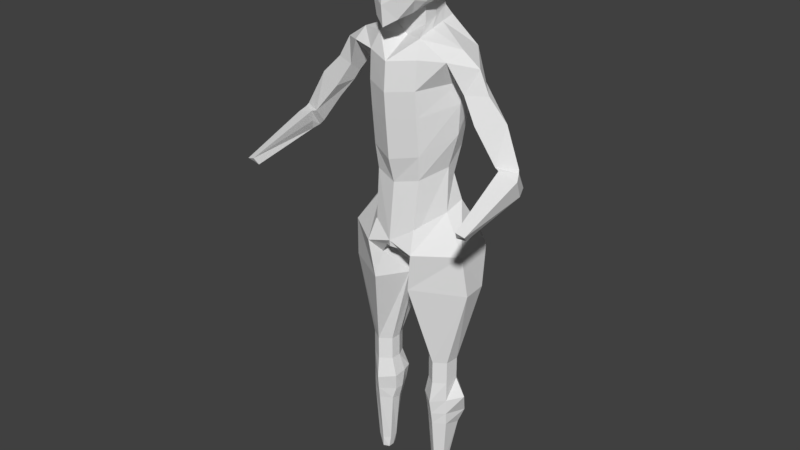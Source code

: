 # Source: upward-again.blend  (saved by Blender 2.78.0; exported with 4.5.12 LTS)
import bpy
from mathutils import Matrix  # noqa: F401  (used for matrix-valued properties, if any)

bpy.ops.wm.read_factory_settings(use_empty=True)
scene = bpy.context.scene
scene.name = 'Scene'

# ---- collections
col_collection_1 = bpy.data.collections.new('Collection 1'); scene.collection.children.link(col_collection_1)

# ---- world
world_world = bpy.data.worlds.new('World'); scene.world = world_world
world_world.color = (0.05088, 0.05088, 0.05088)
world_world.use_sun_shadow = False
world_world.sun_shadow_jitter_overblur = 0.0
world_world.cycles.sampling_method = 'MANUAL'

# ---- meshes
me_cube_001 = bpy.data.meshes.new('Cube.001')
me_cube_001.from_pydata([(1.001, -1.028, -1.246), (1.0, -1.0, 1.0), (1.058, 1.033, -0.9595), (1.0, 1.0, 1.0), (0.5543, 1.247, -1.123), (0.0, 1.313, -1.189), (0.0, 1.225, 1.225), (0.5246, 1.167, 1.167), (1.167, 1.167, 0.5246), (1.225, 1.225, 0.0), (1.186, 1.18, -0.5033), (1.208, -0.579, -1.339), (1.293, -0.04657, -1.319), (1.232, 0.5178, -1.153), (1.167, 0.5246, 1.167), (1.225, 0.0, 1.225), (1.167, -0.5246, 1.167), (1.167, -1.167, 0.5246), (1.225, -1.225, -0.003438), (1.167, -1.167, -0.6177), (0.0, -1.738, -2.324), (0.5246, -1.475, -1.985), (0.5246, -1.167, 1.167), (0.0, -1.277, 1.225), (0.6725, 0.6247, 1.463), (0.724, 0.0, 1.566), (0.6725, -0.6247, 1.463), (0.0, 0.6628, 1.6), (0.0, 0.0, 1.732), (0.0, -0.6628, 1.6), (0.8096, 0.5539, -2.205), (0.0, -0.08887, -1.79), (0.0, -0.8929, -2.203), (0.7235, 0.6264, -1.461), (0.7826, -0.08887, -1.657), (0.6906, -0.7619, -1.85), (0.6247, -1.565, -1.026), (0.0, -1.827, -1.434), (0.6628, -1.6, 0.0), (0.0, -1.732, 0.0), (0.6247, -1.463, 0.6725), (0.0, -1.566, 0.724), (1.466, 0.6248, -0.6706), (1.566, -5.958e-06, -0.7726), (1.463, -0.6247, -0.7659), (1.6, 0.6628, 0.0), (1.732, 0.0, 0.0), (1.6, -0.6628, 0.0), (1.463, 0.6247, 0.6725), (1.566, 0.0, 0.724), (1.463, -0.6247, 0.6725), (0.0, 1.635, -0.6699), (0.6479, 1.528, -0.6116), (0.0, 1.732, 0.0), (0.6628, 1.6, 0.0), (0.8687, -0.173, -2.364), (0.0, 1.566, 0.724), (0.6247, 1.463, 0.6725), (0.6404, 1.394, -1.988), (0.0, 1.478, -2.053), (0.0, -0.173, -2.497), (1.186, -1.089, -3.56), (3.365, 0.06908, -3.743), (0.0, -1.598, -3.712), (1.068, -0.7947, -8.818), (0.0, 2.55, -3.369), (0.9311, 2.444, -3.369), (0.9602, 0.1328, -2.611), (0.0, -0.2214, -2.955), (0.9983, -0.7089, -2.821), (0.0, 1.74, -2.459), (0.791, 1.645, -2.393), (1.159, -0.908, -7.7), (0.0, -1.418, -7.931), (2.194, 0.35, -6.823), (0.9311, 2.118, -4.468), (0.9377, 1.409, -7.418), (0.0, 1.407, -7.448), (0.0, -1.094, -9.062), (1.713, 0.3851, -8.402), (0.9311, 1.487, -9.707), (0.0, 1.487, -9.495), (1.159, -1.179, -4.817), (2.324, 0.2439, -4.514), (0.0, 2.224, -4.468), (0.0, -1.689, -4.97), (1.159, -1.083, -5.991), (2.324, 0.2653, -5.459), (0.0, -1.593, -6.143), (0.9311, 1.686, -5.761), (0.0, 1.791, -5.761), (1.145, 0.7755, -1.056), (1.084, 0.7623, 1.084), (0.5986, 0.896, 1.315), (0.0, 0.9438, 1.412), (0.6389, 0.9369, -1.292), (1.326, 0.9022, -0.5869), (1.412, 0.9438, 0.0), (1.315, 0.896, 0.5986), (0.725, 0.9739, -2.097), (2.265, 1.416, -3.346), (0.8756, 0.889, -2.502), (1.915, 0.9906, -7.465), (1.629, 0.8821, -8.861), (2.239, 1.181, -4.556), (2.239, 0.9756, -5.675), (2.501, 0.1049, -3.151), (2.326, 0.2297, -4.392), (2.323, -0.7181, -3.504), (2.868, 0.1563, -4.07), (2.323, -0.7181, -3.504), (2.868, 0.1563, -4.07), (2.323, -0.7181, -3.504), (2.868, 0.1563, -4.07), (5.253, 0.2818, -7.66), (5.58, -0.268, -7.183), (4.961, -0.7426, -7.262), (4.768, -0.1739, -7.807), (4.744, -0.6647, -7.205), (3.884, -0.007437, -4.707), (2.887, 0.1398, -5.159), (2.636, 0.9409, -4.0), (2.938, -0.358, -4.784), (4.796, -0.04967, -5.597), (4.04, 0.9055, -6.129), (3.159, 0.09296, -5.608), (3.602, -0.538, -5.837), (3.83, -0.05657, -6.48), (3.143, 0.3604, -5.521), (0.9787, -1.094, -11.74), (0.0, -1.395, -11.68), (1.798, 0.2244, -10.4), (1.935, 1.06, -10.06), (0.6931, 1.843, -11.63), (0.0, 1.695, -11.67), (1.012, -1.046, -11.05), (0.906, 2.204, -12.35), (2.2, 2.322, -12.19), (0.6931, 1.843, -11.63), (0.0, 1.695, -11.45), (0.8195, -0.8455, -12.7), (0.0, -1.354, -11.97), (0.2724, 1.44, -12.55), (0.0, 0.3317, -11.99), (0.1323, 0.1151, -13.9), (2.202, 1.55, -10.99), (0.0, 0.9504, -12.0), (0.0, 1.736, -12.21), (0.4384, 1.939, -12.86), (0.8386, 0.9582, -12.24), (0.8514, 0.3262, -12.46), (0.3355, -1.158, -12.07), (3.017, 1.222, -13.96), (1.159, -1.437, -12.02), (2.909, -0.1531, -12.03), (2.875, 1.626, -12.13), (0.2637, 1.497, -14.25), (0.2872, 0.6886, -14.57), (0.6783, 2.046, -13.79), (1.782, 1.663, -15.16), (1.606, 2.459, -13.44), (0.9115, -1.288, -13.83), (1.585, -0.3296, -17.76), (2.178, 0.6832, -17.76), (1.769, 1.023, -17.76), (1.256, 0.9899, -17.76), (1.081, 0.05484, -17.76), (1.039, 0.5159, -17.76), (3.098, 0.05845, -13.98), (2.124, 0.02945, -17.76), (5.645, -0.3641, -7.309), (5.526, 0.1857, -8.134), (5.059, -0.5996, -7.789), (5.056, -0.1465, -8.087), (5.798, -0.6783, -7.515), (5.209, -0.4607, -8.226), (5.711, -0.3083, -8.295), (5.342, -3.941, -8.532), (5.471, -3.799, -8.755), (5.549, -3.532, -8.966), (5.256, -3.739, -8.87), (5.723, -3.884, -8.648), (2.178, 0.6832, -18.85), (1.769, 1.023, -18.85), (1.256, 0.9899, -18.85), (1.039, 0.5159, -18.85), (1.081, 0.05484, -18.85), (1.585, -0.3296, -18.85), (2.124, 0.02945, -18.85), (1.951, 0.4284, -23.54), (1.707, 0.758, -23.58), (1.434, 0.7526, -23.52), (1.274, 0.5511, -23.6), (1.267, 0.1389, -23.6), (1.588, -0.05244, -23.66), (1.947, 0.1225, -23.62), (0.8472, 0.6739, -19.72), (0.8721, 0.05484, -19.79), (1.815, 1.335, -19.47), (0.9327, 1.092, -19.66), (1.539, -0.4649, -19.86), (2.124, 0.02945, -19.8), (2.672, 0.6521, -19.67), (0.8638, 0.521, -20.55), (1.769, 1.21, -20.68), (1.571, -0.3711, -20.53), (2.402, 1.082, -20.7), (0.9368, 0.1589, -20.58), (1.188, 1.192, -20.63), (2.124, 0.02945, -20.53), (1.039, 0.5212, -21.25), (1.757, 1.038, -21.74), (1.585, -0.2918, -21.1), (2.156, 0.9209, -21.42), (1.081, 0.0785, -21.12), (1.275, 0.9154, -21.52), (2.124, 0.05411, -21.12), (1.841, 0.1503, -24.15), (1.607, -0.01924, -24.15), (1.332, 0.09301, -24.15), (1.321, 0.3833, -24.15), (1.436, 0.6784, -24.15), (1.672, 0.683, -24.2), (1.879, 0.4311, -24.18)], [(159, 160), (158, 160), (153, 161)], [(57, 7, 3, 8), (50, 16, 1, 17), (35, 11, 0, 21), (16, 26, 22, 1), (26, 29, 23, 22), (92, 93, 24, 14), (14, 24, 25, 15), (15, 25, 26, 16), (93, 94, 27, 24), (24, 27, 28, 25), (25, 28, 29, 26), (32, 35, 21, 20), (70, 71, 66, 65), (69, 68, 63, 61), (31, 34, 35, 32), (95, 91, 13, 33), (33, 13, 12, 34), (34, 12, 11, 35), (0, 19, 36, 21), (21, 36, 37, 20), (19, 18, 38, 36), (36, 38, 39, 37), (18, 17, 40, 38), (38, 40, 41, 39), (17, 1, 22, 40), (40, 22, 23, 41), (11, 44, 19, 0), (44, 47, 18, 19), (47, 50, 17, 18), (91, 96, 42, 13), (13, 42, 43, 12), (12, 43, 44, 11), (96, 97, 45, 42), (42, 45, 46, 43), (43, 46, 47, 44), (97, 98, 48, 45), (45, 48, 49, 46), (46, 49, 50, 47), (98, 92, 14, 48), (48, 14, 15, 49), (49, 15, 16, 50), (4, 52, 10, 2), (52, 54, 9, 10), (54, 57, 8, 9), (5, 51, 52, 4), (51, 53, 54, 52), (53, 56, 57, 54), (56, 6, 7, 57), (5, 4, 58, 59), (34, 31, 60, 55), (33, 34, 55, 30), (95, 33, 30, 99), (67, 69, 61, 108, 106), (101, 67, 106, 100), (90, 89, 76, 77), (105, 87, 74, 102), (99, 30, 67, 101), (30, 55, 69, 67), (55, 60, 68, 69), (59, 58, 71, 70), (72, 73, 78, 64), (74, 72, 64, 79), (87, 86, 72, 74), (86, 88, 73, 72), (81, 80, 133, 134), (80, 103, 132, 133), (102, 74, 79, 103), (77, 76, 80, 81), (61, 63, 85, 82), (123, 126, 118, 115), (100, 107, 83, 104), (65, 66, 75, 84), (82, 85, 88, 86), (83, 82, 86, 87), (104, 83, 87, 105), (84, 75, 89, 90), (75, 104, 105, 89), (66, 100, 104, 75), (76, 102, 103, 80), (103, 79, 131, 132), (58, 99, 101, 71), (89, 105, 102, 76), (71, 101, 100, 66), (4, 95, 99, 58), (8, 3, 92, 98), (9, 8, 98, 97), (10, 9, 97, 96), (2, 10, 96, 91), (4, 2, 91, 95), (7, 6, 94, 93), (3, 7, 93, 92), (108, 109, 111, 110), (100, 106, 62), (126, 125, 127, 117, 118), (106, 108, 62), (107, 108, 61, 82, 83), (124, 123, 115, 114), (110, 111, 113, 112), (125, 124, 127), (114, 115, 170, 171), (117, 114, 171, 173), (118, 117, 173), (107, 100, 121, 120), (100, 62, 119, 121), (108, 107, 120, 122), (62, 108, 122, 119), (120, 121, 128), (121, 119, 123, 124), (122, 120, 125, 126), (119, 122, 126, 123), (127, 124, 114, 117), (124, 125, 128), (128, 125, 120), (128, 121, 124), (131, 129, 135), (134, 133, 138, 139), (79, 64, 129, 131), (64, 78, 130, 129), (137, 145, 155), (133, 132, 138), (129, 130, 135), (135, 130, 141, 151, 140, 153), (154, 153, 140, 144, 161), (139, 138, 136, 147), (145, 136, 138, 132), (143, 151, 141), (146, 149, 150, 143), (140, 142, 144), (140, 150, 142), (150, 149, 148, 142), (149, 136, 148), (151, 143, 150, 140), (136, 149, 146, 147), (132, 131, 154), (131, 135, 153, 154), (154, 168, 152), (137, 136, 145), (154, 155, 145, 132), (155, 154, 152), (144, 142, 156, 157), (156, 148, 136, 158), (142, 148, 156), (156, 158, 159), (152, 159, 158, 136, 160), (163, 152, 168, 169), (168, 161, 162, 169), (144, 166, 162, 161), (157, 167, 166, 144), (157, 156, 165, 167), (156, 159, 164, 165), (159, 152, 163, 164), (168, 154, 161), (155, 152, 137), (137, 160, 136), (160, 137, 152), (166, 167, 185, 186), (115, 118, 170), (175, 176, 179, 180), (177, 116, 172), (181, 176, 174), (174, 116, 177, 181), (118, 173, 175, 172, 116), (173, 171, 176, 175), (171, 170, 174, 176), (170, 118, 116, 174), (178, 177, 180), (181, 177, 178), (180, 179, 178), (178, 179, 181), (175, 177, 172), (180, 177, 175), (176, 181, 179), (214, 210, 192, 193), (165, 164, 183, 184), (162, 166, 186, 187), (167, 165, 184, 185), (164, 163, 182, 183), (169, 162, 187, 188), (163, 169, 188, 182), (192, 191, 221, 220), (215, 211, 190, 191), (216, 212, 194, 195), (212, 214, 193, 194), (210, 215, 191, 192), (211, 213, 189, 190), (213, 216, 195, 189), (182, 188, 201, 202), (183, 182, 202, 198), (185, 184, 199, 196), (187, 186, 197, 200), (188, 187, 200, 201), (184, 183, 198, 199), (186, 185, 196, 197), (202, 201, 209, 206), (198, 202, 206, 204), (196, 199, 208, 203), (200, 197, 207, 205), (201, 200, 205, 209), (199, 198, 204, 208), (197, 196, 203, 207), (206, 209, 216, 213), (204, 206, 213, 211), (203, 208, 215, 210), (205, 207, 214, 212), (209, 205, 212, 216), (208, 204, 211, 215), (207, 203, 210, 214), (190, 189, 223, 222), (194, 193, 219, 218), (195, 194, 218, 217), (191, 190, 222, 221), (193, 192, 220, 219), (189, 195, 217, 223), (222, 223, 217, 218, 219, 220, 221)])
me_cube_001.use_remesh_preserve_volume = False
me_cube_001.use_remesh_preserve_attributes = False
me_cube_001.use_mirror_vertex_groups = False
me_cube_001.update()
arm_armature = bpy.data.armatures.new('Armature')  # bones are not reproduced

# ---- objects
ob_armature = bpy.data.objects.new('Armature', arm_armature)
ob_cube = bpy.data.objects.new('Cube', me_cube_001)

# ---- transforms, parenting, visibility, modifiers, constraints
ob_armature.location = (0.02635, 2.052, -11.88)
ob_armature.rotation_euler = (0.2088, 4.603e-17, 4.824e-18)
ob_armature.scale = (0.6387, 0.6387, 0.6387)
ob_armature.lineart.crease_threshold = 0.0
ob_cube.parent = ob_armature
ob_cube.matrix_parent_inverse = Matrix(((1.566, -5.821e-09, 0.0, 0.1769), (7.553e-18, 1.532, 0.3246, 1.129), (7.207e-17, -0.3246, 1.532, 18.85), (0.0, 0.0, 0.0, 1.0)))
ob_cube.location = (-9.322e-05, 0.1558, -0.008902)
ob_cube.lineart.crease_threshold = 0.0
_vg = ob_cube.vertex_groups.new(name='tailbone - spine 0')
for _i, _w in zip([80, 81, 132, 133, 134, 136, 137, 138, 139, 142, 143, 145, 146, 147, 148, 149, 158, 160], [0.02647, 0.03276, 0.002511, 0.3742, 0.9451, 0.2059, 0.06245, 0.5779, 0.9611, 0.07188, 0.08302, 0.07886, 0.2535, 0.7159, 0.1124, 0.06315, 0.06976, 0.07354]): _vg.add([_i], _w, 'REPLACE')
_vg = ob_cube.vertex_groups.new(name='spine 1')
for _i, _w in zip([80, 133, 134, 143, 146, 147, 149], [0.0179, 0.4844, 0.01057, 0.1137, 0.3529, 0.0835, 0.05373]): _vg.add([_i], _w, 'REPLACE')
_vg = ob_cube.vertex_groups.new(name='spine 2')
_vg = ob_cube.vertex_groups.new(name='spine 3')
_vg = ob_cube.vertex_groups.new(name='spine 4')
_vg = ob_cube.vertex_groups.new(name='spine 5')
for _i, _w in zip([76, 77, 79, 80, 81, 102, 103, 131, 132, 133, 145], [0.004165, 0.005361, 0.05245, 0.677, 0.8034, 0.001493, 0.1406, 0.04212, 0.1483, 0.09165, 0.04019]): _vg.add([_i], _w, 'REPLACE')
_vg = ob_cube.vertex_groups.new(name='spine 6')
for _i, _w in zip([64, 72, 73, 74, 76, 78, 79, 80, 88, 102, 103, 129, 130, 131, 132, 135, 141, 151], [0.123, 0.06101, 0.1373, 0.01567, 0.01015, 0.3489, 0.1299, 0.04861, 0.0406, 0.05217, 0.3109, 0.01407, 0.06507, 0.03358, 0.05587, 0.007926, 0.04102, 0.008091]): _vg.add([_i], _w, 'REPLACE')
_vg = ob_cube.vertex_groups.new(name='spine 7')
for _i, _w in zip([64, 72, 73, 78, 79, 86, 88, 102, 103, 129, 130, 131, 135, 141], [0.4195, 0.1445, 0.1174, 0.1958, 0.1258, 0.03163, 0.04568, 0.0135, 0.04923, 0.05612, 0.03623, 0.005154, 0.0204, 0.01142]): _vg.add([_i], _w, 'REPLACE')
_vg = ob_cube.vertex_groups.new(name='spine 8')
for _i, _w in zip([64, 72, 73, 74, 78, 79, 102, 103, 131, 132], [0.09603, 0.04033, 0.01222, 0.06098, 0.03708, 0.3254, 0.08502, 0.126, 0.03586, 0.01288]): _vg.add([_i], _w, 'REPLACE')
_vg = ob_cube.vertex_groups.new(name='spine 9')
for _i, _w in zip([63, 64, 72, 73, 74, 76, 77, 78, 79, 82, 85, 86, 87, 88, 89, 102, 103, 105], [0.023, 0.1274, 0.4034, 0.3783, 0.1507, 0.4856, 0.05113, 0.1291, 0.08733, 0.04924, 0.07548, 0.1228, 0.02364, 0.1504, 0.04863, 0.1901, 0.07951, 0.04638]): _vg.add([_i], _w, 'REPLACE')
_vg = ob_cube.vertex_groups.new(name='spine 10')
for _i, _w in zip([72, 74, 76, 77, 79, 81, 87, 89, 90, 102, 103, 105], [0.01059, 0.1109, 0.2771, 0.8725, 0.06726, 0.07792, 0.01809, 0.02529, 0.01562, 0.3221, 0.06063, 0.03722]): _vg.add([_i], _w, 'REPLACE')
_vg = ob_cube.vertex_groups.new(name='spine 11')
for _i, _w in zip([72, 74, 79, 86, 87, 102, 105], [0.05358, 0.2359, 0.01256, 0.004141, 0.06263, 0.07942, 0.05637]): _vg.add([_i], _w, 'REPLACE')
_vg = ob_cube.vertex_groups.new(name='spine 12')
for _i, _w in zip([61, 63, 64, 72, 73, 74, 78, 82, 85, 86, 87, 88, 105], [0.03383, 0.0836, 0.002109, 0.08626, 0.09546, 0.02672, 0.01129, 0.1308, 0.1695, 0.3445, 0.06778, 0.3185, 0.004092]): _vg.add([_i], _w, 'REPLACE')
_vg = ob_cube.vertex_groups.new(name='spine 13')
for _i, _w in zip([74, 75, 76, 77, 84, 87, 89, 90, 102, 104, 105], [0.04029, 0.0822, 0.0695, 0.009797, 0.09311, 0.05352, 0.6845, 0.8924, 0.0401, 0.01247, 0.161]): _vg.add([_i], _w, 'REPLACE')
_vg = ob_cube.vertex_groups.new(name='spine 14')
_vg = ob_cube.vertex_groups.new(name='spine 15')
for _i, _w in zip([65, 66, 75, 84, 90], [0.08331, 0.01643, 0.09879, 0.6652, 0.01523]): _vg.add([_i], _w, 'REPLACE')
_vg = ob_cube.vertex_groups.new(name='spine 16')
for _i, _w in zip([65, 66, 70, 84], [0.3295, 0.06271, 0.01492, 0.02443]): _vg.add([_i], _w, 'REPLACE')
_vg = ob_cube.vertex_groups.new(name='spine 17')
for _i, _w in zip([65, 66, 70, 84], [0.3295, 0.06271, 0.01492, 0.02443]): _vg.add([_i], _w, 'REPLACE')
_vg = ob_cube.vertex_groups.new(name='spine 18')
for _i, _w in zip([4, 5, 30, 31, 32, 33, 34, 35, 55, 58, 59, 60, 61, 63, 65, 66, 67, 68, 69, 70, 71, 85, 95, 99, 100, 101], [0.005048, 0.00574, 0.1572, 0.05734, 0.00907, 0.04992, 0.03797, 0.002459, 0.103, 0.2114, 0.2184, 0.1172, 0.0299, 0.05894, 0.08632, 0.09945, 0.1796, 0.2317, 0.09528, 0.715, 0.6115, 0.002324, 0.03715, 0.2174, 0.02308, 0.5203]): _vg.add([_i], _w, 'REPLACE')
_vg = ob_cube.vertex_groups.new(name='spine 19')
for _i, _w in zip([30, 55, 67, 68, 69, 101], [0.07222, 0.04785, 0.1614, 0.0009703, 0.06383, 0.03089]): _vg.add([_i], _w, 'REPLACE')
_vg = ob_cube.vertex_groups.new(name='spine 20')
for _i, _w in zip([0, 2, 4, 5, 11, 12, 13, 20, 21, 30, 31, 32, 33, 34, 35, 36, 37, 42, 43, 44, 51, 52, 55, 58, 59, 60, 61, 63, 67, 68, 69, 70, 71, 85, 91, 95, 96, 99, 101], [0.03202, 0.04774, 0.0729, 0.077, 0.05348, 0.06337, 0.06106, 0.05089, 0.04939, 0.4398, 0.1442, 0.07781, 0.1328, 0.1309, 0.07282, 0.00142, 0.01756, 0.01393, 0.01843, 0.01199, 0.005235, 0.003196, 0.3363, 0.5571, 0.6143, 0.2777, 0.04559, 0.05657, 0.2137, 0.1896, 0.123, 0.1392, 0.1536, 0.0009625, 0.05695, 0.107, 0.00773, 0.5169, 0.1931]): _vg.add([_i], _w, 'REPLACE')
_vg = ob_cube.vertex_groups.new(name='spine 21')
for _i, _w in zip([31, 32, 55, 60, 63, 68, 69], [0.07794, 0.01594, 0.02705, 0.1918, 0.002044, 0.1127, 0.01447]): _vg.add([_i], _w, 'REPLACE')
_vg = ob_cube.vertex_groups.new(name='Bone.023')
_vg = ob_cube.vertex_groups.new(name='Bone.024')
for _i, _w in zip([20, 21], [0.06143, 0.001981]): _vg.add([_i], _w, 'REPLACE')
_vg = ob_cube.vertex_groups.new(name='Bone.025')
for _i, _w in zip([0, 1, 2, 4, 9, 10, 11, 12, 13, 14, 15, 16, 17, 18, 19, 20, 21, 22, 23, 25, 26, 28, 29, 30, 31, 32, 33, 34, 35, 36, 37, 38, 39, 40, 41, 42, 43, 44, 45, 46, 47, 48, 49, 50, 55, 60, 63, 67, 68, 69, 91, 95, 96, 97, 98, 99, 101], [0.2272, 0.05736, 0.07739, 0.05248, 0.01157, 0.04055, 0.2115, 0.2023, 0.1662, 0.00555, 0.01971, 0.03872, 0.07509, 0.1029, 0.1564, 0.3566, 0.3801, 0.0575, 0.0602, 0.01187, 0.03319, 0.01156, 0.03374, 0.1112, 0.412, 0.3412, 0.3668, 0.3949, 0.3053, 0.2985, 0.3785, 0.1222, 0.1249, 0.07913, 0.08237, 0.08281, 0.1137, 0.1347, 0.04385, 0.06376, 0.08131, 0.01554, 0.03642, 0.05676, 0.1223, 0.1468, 0.005685, 0.06722, 0.09653, 0.05751, 0.1201, 0.1482, 0.06267, 0.02707, 0.006899, 0.06427, 0.01348]): _vg.add([_i], _w, 'REPLACE')
_vg = ob_cube.vertex_groups.new(name='Bone.026')
for _i, _w in zip([0, 1, 2, 3, 4, 5, 6, 7, 8, 9, 10, 11, 12, 13, 14, 15, 16, 17, 18, 19, 20, 21, 22, 23, 24, 25, 26, 27, 28, 29, 30, 31, 32, 33, 34, 35, 36, 37, 38, 39, 40, 41, 42, 43, 44, 45, 46, 47, 48, 49, 50, 51, 52, 53, 54, 55, 56, 57, 58, 59, 60, 91, 92, 93, 94, 95, 96, 97, 98, 99], [0.2372, 0.05002, 0.1357, 0.01353, 0.238, 0.6553, 0.01803, 0.01297, 0.02413, 0.04608, 0.07167, 0.1499, 0.09978, 0.1018, 0.01234, 0.01799, 0.03036, 0.06432, 0.08825, 0.1379, 0.2025, 0.2055, 0.04993, 0.05211, 0.008197, 0.01309, 0.02646, 0.01021, 0.01454, 0.02776, 0.02596, 0.08463, 0.2268, 0.1588, 0.09631, 0.241, 0.2383, 0.2061, 0.1014, 0.1021, 0.06685, 0.06908, 0.07327, 0.07713, 0.1025, 0.04493, 0.05252, 0.06659, 0.02142, 0.0292, 0.04816, 0.2, 0.1006, 0.08423, 0.05657, 0.006602, 0.04228, 0.02664, 0.06144, 0.0814, 0.01052, 0.1372, 0.01198, 0.009165, 0.01206, 0.3469, 0.07479, 0.04457, 0.02151, 0.06158]): _vg.add([_i], _w, 'REPLACE')
_vg = ob_cube.vertex_groups.new(name='Bone.027')
for _i, _w in zip([0, 1, 2, 3, 4, 5, 6, 7, 8, 9, 10, 11, 12, 13, 14, 15, 16, 17, 18, 19, 20, 21, 22, 23, 24, 25, 26, 27, 28, 29, 30, 31, 32, 33, 34, 35, 36, 37, 38, 39, 40, 41, 42, 43, 44, 45, 46, 47, 48, 49, 50, 51, 52, 53, 54, 55, 56, 57, 58, 59, 60, 67, 68, 91, 92, 93, 94, 95, 96, 97, 98, 99], [0.433, 0.8703, 0.7062, 0.9305, 0.5997, 0.221, 0.9354, 0.9368, 0.9194, 0.8947, 0.8411, 0.5135, 0.5599, 0.6183, 0.9251, 0.9138, 0.896, 0.8321, 0.7704, 0.6465, 0.2545, 0.2676, 0.8718, 0.8668, 0.9339, 0.9229, 0.9031, 0.934, 0.9229, 0.9027, 0.05998, 0.1168, 0.2149, 0.2436, 0.209, 0.2678, 0.3927, 0.3132, 0.7391, 0.7372, 0.8276, 0.8224, 0.7842, 0.7375, 0.692, 0.8735, 0.8469, 0.8132, 0.911, 0.8943, 0.8686, 0.7483, 0.8337, 0.8827, 0.9044, 0.05689, 0.9248, 0.9297, 0.08132, 0.02841, 0.03882, 0.01402, 0.01226, 0.6439, 0.9286, 0.9365, 0.9361, 0.3362, 0.8113, 0.8849, 0.9161, 0.0594]): _vg.add([_i], _w, 'REPLACE')
_vg = ob_cube.vertex_groups.new(name='L medial collar')
for _i, _w in zip([30, 31, 34, 55, 60, 61, 63, 65, 66, 67, 68, 69, 70, 71, 72, 73, 74, 75, 82, 83, 84, 85, 86, 87, 88, 89, 100, 101, 102, 104, 105, 107, 108], [0.002609, 0.03306, 0.02848, 0.1312, 0.07894, 0.413, 0.2531, 0.1165, 0.5998, 0.1138, 0.132, 0.3241, 0.002947, 0.08219, 0.05018, 0.04149, 0.1256, 0.674, 0.3902, 0.05507, 0.1291, 0.2307, 0.1907, 0.3153, 0.1432, 0.1246, 0.04133, 0.03364, 0.05565, 0.1188, 0.311, 0.003186, 0.02081]): _vg.add([_i], _w, 'REPLACE')
_vg = ob_cube.vertex_groups.new(name='L distal collar')
for _i, _w in zip([30, 55, 60, 61, 62, 63, 66, 67, 68, 69, 71, 74, 75, 82, 83, 85, 86, 87, 88, 89, 99, 100, 101, 102, 104, 105, 106, 107, 108, 110, 112, 121], [0.0313, 0.05126, 0.003827, 0.1332, 0.1159, 0.07661, 0.06711, 0.08979, 0.03418, 0.09851, 0.03724, 0.06688, 0.07201, 0.09879, 0.2935, 0.06258, 0.05434, 0.1601, 0.03035, 0.01995, 0.001721, 0.6635, 0.07142, 0.008614, 0.6583, 0.196, 0.4786, 0.155, 0.4273, 0.5, 0.5, 0.1835]): _vg.add([_i], _w, 'REPLACE')
_vg = ob_cube.vertex_groups.new(name='L humerus')
for _i, _w in zip([30, 55, 60, 61, 62, 63, 67, 68, 69, 74, 82, 83, 85, 86, 87, 88, 100, 101, 102, 104, 105, 106, 107, 108, 109, 110, 111, 112, 113, 114, 115, 116, 117, 118, 119, 120, 121, 122, 123, 124, 125, 126, 127, 128, 170, 171, 172, 173, 174, 175, 176], [0.01611, 0.05346, 0.009698, 0.1634, 0.8707, 0.0972, 0.08591, 0.04634, 0.1111, 0.06483, 0.1485, 0.6071, 0.08716, 0.06845, 0.2159, 0.05242, 0.2184, 0.02689, 4.385e-05, 0.1335, 0.1017, 0.4957, 0.7964, 0.5059, 1.0, 0.5, 1.0, 0.5, 1.0, 0.9568, 0.9058, 0.6729, 0.9711, 0.9406, 1.013, 0.9964, 0.7818, 0.9727, 1.009, 1.0, 1.002, 0.9979, 0.9967, 0.9948, 0.7468, 0.5326, 0.03485, 0.7633, 0.1626, 0.05178, 0.08808]): _vg.add([_i], _w, 'REPLACE')
_vg = ob_cube.vertex_groups.new(name='L radius-ulna')
for _i, _w in zip([114, 115, 116, 117, 118, 170, 171, 172, 173, 174, 175, 176, 177, 178, 179, 180, 181], [0.03664, 0.09475, 0.3272, 0.007934, 0.05979, 0.2535, 0.4674, 0.9576, 0.2367, 0.8375, 0.9482, 0.9119, 0.9966, 0.9982, 0.9971, 0.9995, 0.9977]): _vg.add([_i], _w, 'REPLACE')
_vg = ob_cube.vertex_groups.new(name='medial collar R')
for _i, _w in zip([61, 63, 68, 69, 82, 85, 86, 88], [0.04939, 0.2068, 0.02284, 0.002409, 0.05796, 0.1929, 0.01968, 0.07886]): _vg.add([_i], _w, 'REPLACE')
_vg = ob_cube.vertex_groups.new(name='distal collar R')
_vg = ob_cube.vertex_groups.new(name='humerus R')
_vg = ob_cube.vertex_groups.new(name='radius-ulna R')
_vg = ob_cube.vertex_groups.new(name='L spine-to-hip')
for _i, _w in zip([64, 72, 73, 78, 79, 80, 81, 102, 103, 129, 130, 131, 132, 133, 135, 136, 137, 138, 140, 141, 142, 143, 144, 145, 146, 147, 148, 149, 150, 151, 152, 153, 154, 155, 156, 157, 158, 160, 161, 168], [0.1047, 0.03517, 0.05516, 0.12, 0.09702, 0.1093, 0.009121, 0.01572, 0.1451, 0.712, 0.4749, 0.6905, 0.6163, 0.004098, 0.689, 0.5299, 0.6132, 0.2909, 0.3581, 0.505, 0.5727, 0.756, 0.07131, 0.6881, 0.3628, 0.1574, 0.4297, 0.7856, 0.8412, 0.5637, 0.07221, 0.6837, 0.4941, 0.5039, 0.08448, 0.03916, 0.2022, 0.2664, 0.08338, 0.05472]): _vg.add([_i], _w, 'REPLACE')
_vg = ob_cube.vertex_groups.new(name='L femur')
for _i, _w in zip([78, 129, 130, 131, 132, 135, 136, 137, 138, 140, 141, 142, 143, 144, 145, 146, 147, 148, 149, 150, 151, 152, 153, 154, 155, 156, 157, 158, 159, 160, 161, 162, 163, 164, 165, 166, 167, 168, 169, 182, 183, 184, 185, 186, 187, 188], [0.002815, 0.09553, 0.1301, 0.07556, 0.03204, 0.1395, 0.2545, 0.3055, 0.1147, 0.6007, 0.2036, 0.3449, 0.04045, 0.9185, 0.1355, 0.009565, 0.03378, 0.4458, 0.09591, 0.122, 0.2381, 0.9191, 0.2486, 0.4918, 0.4582, 0.8983, 0.9448, 0.7229, 0.9739, 0.653, 0.9071, 0.9784, 0.9709, 0.9648, 0.9601, 0.9715, 0.9666, 0.941, 0.97, 0.07749, 0.08131, 0.08147, 0.06864, 0.06626, 0.0752, 0.07099]): _vg.add([_i], _w, 'REPLACE')
_vg = ob_cube.vertex_groups.new(name='L tibia-fibia')
for _i, _w in zip([163, 164, 165, 166, 167, 169, 182, 183, 184, 185, 186, 187, 188, 189, 190, 191, 192, 193, 194, 195, 196, 197, 198, 199, 200, 201, 202, 203, 204, 205, 206, 207, 208, 209, 210, 211, 212, 213, 214, 215, 216, 217, 218, 219, 220, 221, 222, 223], [0.007956, 0.02204, 0.02785, 0.00563, 0.0152, 0.008519, 0.9225, 0.9187, 0.9185, 0.9313, 0.9337, 0.9247, 0.929, 1.0, 1.0, 1.0, 1.0, 1.0, 1.0, 1.0, 0.989, 0.9912, 0.9796, 0.9859, 0.9913, 0.992, 0.9866, 0.9982, 0.9977, 0.9983, 0.9974, 0.9986, 0.9975, 0.9986, 0.9998, 0.9999, 0.9998, 0.9997, 0.9998, 0.9998, 0.9998, 1.0, 1.0, 1.0, 1.0, 1.0, 1.0, 1.0]): _vg.add([_i], _w, 'REPLACE')
_vg = ob_cube.vertex_groups.new(name='R spine-to-hip')
for _i, _w in zip([78, 129, 130, 135, 141, 151, 153], [0.0381, 0.09272, 0.2468, 0.06327, 0.1919, 0.1168, 0.01644]): _vg.add([_i], _w, 'REPLACE')
_vg = ob_cube.vertex_groups.new(name='R femur')
_vg = ob_cube.vertex_groups.new(name='R tibia-fibia')
_m = ob_cube.modifiers.new('Mirror', 'MIRROR')
_m.use_clip = True
_m = ob_cube.modifiers.new('Armature', 'ARMATURE')
_m.object = ob_armature

# ---- collection membership
col_collection_1.objects.link(ob_armature)
col_collection_1.objects.link(ob_cube)

# ---- scene / render settings (as saved in the file)
scene.frame_start = 1; scene.frame_end = 250; scene.frame_set(1)
scene.render.engine = 'BLENDER_EEVEE_NEXT'
scene.render.resolution_percentage = 50
scene.render.dither_intensity = 0.0
scene.cycles.use_denoising = False
scene.cycles.samples = 128
scene.cycles.sampling_pattern = 'TABULATED_SOBOL'
scene.cycles.light_sampling_threshold = 0.0
scene.cycles.use_adaptive_sampling = False
scene.cycles.use_light_tree = False
scene.cycles.blur_glossy = 0.0
scene.cycles.sample_clamp_indirect = 0.0
scene.view_settings.view_transform = 'Standard'
bpy.context.view_layer.update()

# ---- added for rendering (the .blend has no active camera and no usable light): camera, sun
cam_auto = bpy.data.cameras.new('AutoCamera')
cam_auto.lens = 50.0
cam_auto.sensor_width = 36.0
cam_auto.clip_end = 1000.0
ob_auto_camera = bpy.data.objects.new('AutoCamera', cam_auto)
scene.collection.objects.link(ob_auto_camera)
ob_auto_camera.location = (27.099, -32.6311, 10.3743)
ob_auto_camera.rotation_euler = (1.09748, -7.21219e-08, 0.694738)
scene.camera = ob_auto_camera
light_auto_sun = bpy.data.lights.new('AutoSun', 'SUN')
light_auto_sun.energy = 3.0
light_auto_sun.angle = 0.0523599
ob_auto_sun = bpy.data.objects.new('AutoSun', light_auto_sun)
scene.collection.objects.link(ob_auto_sun)
ob_auto_sun.rotation_euler = (0.872665, 0.174533, 0.523599)
bpy.context.view_layer.update()
